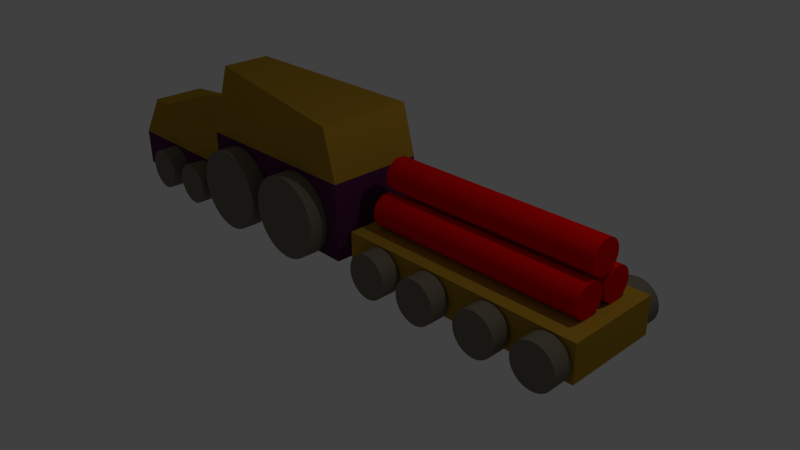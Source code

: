 # Source: train.blend  (saved by Blender 2.74.0; exported with 4.5.12 LTS)
import bpy
from mathutils import Matrix  # noqa: F401  (used for matrix-valued properties, if any)

bpy.ops.wm.read_factory_settings(use_empty=True)
scene = bpy.context.scene
scene.name = 'Scene'

# ---- collections
col_collection_1 = bpy.data.collections.new('Collection 1'); scene.collection.children.link(col_collection_1)

# ---- materials (node trees are filled in below, after node groups)
mat_material = bpy.data.materials.new('Material')
mat_material.alpha_threshold = 0.0
mat_material.use_transparent_shadow = False
mat_material.roughness = 0.5
mat_material.line_color = (0.0, 0.0, 0.0, 1.0)
mat_tnt = bpy.data.materials.new('TNT')
mat_tnt.alpha_threshold = 0.0
mat_tnt.use_transparent_shadow = False
mat_tnt.diffuse_color = (0.8, 0.001786, 0.0, 1.0)
mat_tnt.roughness = 0.5
mat_wheels = bpy.data.materials.new('Wheels')
mat_wheels.alpha_threshold = 0.0
mat_wheels.use_transparent_shadow = False
mat_wheels.diffuse_color = (0.196, 0.1695, 0.1253, 1.0)
mat_wheels.roughness = 0.5
mat_base = bpy.data.materials.new('Base')
mat_base.alpha_threshold = 0.0
mat_base.use_transparent_shadow = False
mat_base.diffuse_color = (0.0985, 0.02103, 0.08235, 1.0)
mat_base.roughness = 0.5
mat_default = bpy.data.materials.new('Default')
mat_default.alpha_threshold = 0.0
mat_default.use_transparent_shadow = False
mat_default.diffuse_color = (0.4292, 0.2498, 0.02245, 1.0)
mat_default.roughness = 0.5

# ---- material node trees

# ---- world
world_world = bpy.data.worlds.new('World'); scene.world = world_world
world_world.color = (0.05088, 0.05088, 0.05088)
world_world.use_sun_shadow = False
world_world.sun_shadow_jitter_overblur = 0.0
world_world.cycles.sampling_method = 'MANUAL'
world_world.cycles.sample_map_resolution = 256

# ---- cameras
cam_camera = bpy.data.cameras.new('Camera')
cam_camera.clip_end = 100.0
cam_camera.lens = 35.0
cam_camera.sensor_width = 32.0
cam_camera.sensor_height = 18.0
cam_camera.ortho_scale = 7.314
cam_camera.dof.focus_distance = 0.0
cam_camera.dof.aperture_fstop = 128.0

# ---- lights
light_lamp = bpy.data.lights.new('Lamp', 'POINT')
light_lamp.transmission_factor = 0.0
light_lamp.cutoff_distance = 30.0
light_lamp.energy = 100.0
light_lamp.shadow_buffer_clip_start = 1.001
light_lamp.shadow_soft_size = 0.1
light_lamp.shadow_maximum_resolution = 0.006
light_lamp.use_absolute_resolution = True
light_lamp.cycles.use_multiple_importance_sampling = False

# ---- meshes
me_cube = bpy.data.meshes.new('Cube')
me_cube.from_pydata([(-0.1626, 0.8858, -1.0), (-0.1626, -0.4511, -1.0), (-4.848, -0.4511, -1.0), (-4.848, 0.8858, -1.0), (-0.1626, 0.8858, -0.4693), (-0.1626, -0.4511, -0.4693), (-4.848, -0.4511, -0.4693), (-4.848, 0.8858, -0.4693), (-3.868, -0.7011, -1.065), (-3.868, -0.4533, -1.065), (-3.817, -0.7011, -1.038), (-3.817, -0.4533, -1.038), (-3.773, -0.7011, -1.002), (-3.773, -0.4533, -1.002), (-3.736, -0.7011, -0.9575), (-3.736, -0.4533, -0.9575), (-3.709, -0.7011, -0.9068), (-3.709, -0.4533, -0.9068), (-3.693, -0.7011, -0.8519), (-3.693, -0.4533, -0.8519), (-3.687, -0.7011, -0.7948), (-3.687, -0.4533, -0.7948), (-3.693, -0.7011, -0.7376), (-3.693, -0.4533, -0.7376), (-3.709, -0.7011, -0.6827), (-3.709, -0.4533, -0.6827), (-3.736, -0.7011, -0.632), (-3.736, -0.4533, -0.632), (-3.773, -0.7011, -0.5877), (-3.773, -0.4533, -0.5877), (-3.817, -0.7011, -0.5512), (-3.817, -0.4533, -0.5512), (-3.868, -0.7011, -0.5242), (-3.868, -0.4533, -0.5242), (-3.923, -0.7011, -0.5075), (-3.923, -0.4533, -0.5075), (-3.98, -0.7011, -0.5019), (-3.98, -0.4533, -0.5019), (-3.923, -0.4533, -1.082), (-3.923, -0.7011, -1.082), (-3.98, -0.4533, -1.088), (-3.98, -0.7011, -1.088), (-4.037, -0.4533, -1.082), (-4.037, -0.7011, -1.082), (-4.092, -0.4533, -1.065), (-4.092, -0.7011, -1.065), (-4.143, -0.4533, -1.038), (-4.143, -0.7011, -1.038), (-4.187, -0.4533, -1.002), (-4.187, -0.7011, -1.002), (-4.223, -0.4533, -0.9575), (-4.223, -0.7011, -0.9575), (-4.251, -0.4533, -0.9068), (-4.251, -0.7011, -0.9068), (-4.267, -0.4533, -0.8519), (-4.267, -0.7011, -0.8519), (-4.273, -0.4533, -0.7947), (-4.273, -0.7011, -0.7947), (-4.267, -0.4533, -0.7376), (-4.267, -0.7011, -0.7376), (-4.251, -0.4533, -0.6827), (-4.251, -0.7011, -0.6827), (-4.223, -0.4533, -0.632), (-4.223, -0.7011, -0.632), (-4.187, -0.4533, -0.5877), (-4.187, -0.7011, -0.5877), (-4.143, -0.4533, -0.5512), (-4.143, -0.7011, -0.5512), (-4.092, -0.4533, -0.5242), (-4.092, -0.7011, -0.5242), (-4.037, -0.4533, -0.5075), (-4.037, -0.7011, -0.5075), (-3.074, -0.7011, -1.065), (-3.074, -0.4533, -1.065), (-3.024, -0.7011, -1.038), (-3.024, -0.4533, -1.038), (-2.979, -0.7011, -1.002), (-2.979, -0.4533, -1.002), (-2.943, -0.7011, -0.9575), (-2.943, -0.4533, -0.9575), (-2.916, -0.7011, -0.9068), (-2.916, -0.4533, -0.9068), (-2.899, -0.7011, -0.8519), (-2.899, -0.4533, -0.8519), (-2.893, -0.7011, -0.7948), (-2.893, -0.4533, -0.7948), (-2.899, -0.7011, -0.7376), (-2.899, -0.4533, -0.7376), (-2.916, -0.7011, -0.6827), (-2.916, -0.4533, -0.6827), (-2.943, -0.7011, -0.632), (-2.943, -0.4533, -0.632), (-2.979, -0.7011, -0.5877), (-2.979, -0.4533, -0.5877), (-3.024, -0.7011, -0.5512), (-3.024, -0.4533, -0.5512), (-3.074, -0.7011, -0.5242), (-3.074, -0.4533, -0.5242), (-3.129, -0.7011, -0.5075), (-3.129, -0.4533, -0.5075), (-3.186, -0.7011, -0.5019), (-3.186, -0.4533, -0.5019), (-3.129, -0.4533, -1.082), (-3.129, -0.7011, -1.082), (-3.186, -0.4533, -1.088), (-3.186, -0.7011, -1.088), (-3.243, -0.4533, -1.082), (-3.243, -0.7011, -1.082), (-3.298, -0.4533, -1.065), (-3.298, -0.7011, -1.065), (-3.349, -0.4533, -1.038), (-3.349, -0.7011, -1.038), (-3.393, -0.4533, -1.002), (-3.393, -0.7011, -1.002), (-3.43, -0.4533, -0.9575), (-3.43, -0.7011, -0.9575), (-3.457, -0.4533, -0.9068), (-3.457, -0.7011, -0.9068), (-3.473, -0.4533, -0.8519), (-3.473, -0.7011, -0.8519), (-3.479, -0.4533, -0.7947), (-3.479, -0.7011, -0.7947), (-3.473, -0.4533, -0.7376), (-3.473, -0.7011, -0.7376), (-3.457, -0.4533, -0.6827), (-3.457, -0.7011, -0.6827), (-3.43, -0.4533, -0.632), (-3.43, -0.7011, -0.632), (-3.393, -0.4533, -0.5877), (-3.393, -0.7011, -0.5877), (-3.349, -0.4533, -0.5512), (-3.349, -0.7011, -0.5512), (-3.298, -0.4533, -0.5242), (-3.298, -0.7011, -0.5242), (-3.243, -0.4533, -0.5075), (-3.243, -0.7011, -0.5075), (-1.981, -0.7011, -1.105), (-1.981, -0.4533, -1.105), (-1.883, -0.7011, -1.053), (-1.883, -0.4533, -1.053), (-1.798, -0.7011, -0.9824), (-1.798, -0.4533, -0.9824), (-1.727, -0.7011, -0.8968), (-1.727, -0.4533, -0.8968), (-1.675, -0.7011, -0.799), (-1.675, -0.4533, -0.799), (-1.643, -0.7011, -0.6929), (-1.643, -0.4533, -0.6929), (-1.632, -0.7011, -0.5826), (-1.632, -0.4533, -0.5826), (-1.643, -0.7011, -0.4723), (-1.643, -0.4533, -0.4723), (-1.675, -0.7011, -0.3663), (-1.675, -0.4533, -0.3663), (-1.727, -0.7011, -0.2685), (-1.727, -0.4533, -0.2685), (-1.798, -0.7011, -0.1829), (-1.798, -0.4533, -0.1829), (-1.883, -0.7011, -0.1125), (-1.883, -0.4533, -0.1125), (-1.981, -0.7011, -0.06029), (-1.981, -0.4533, -0.06029), (-2.087, -0.7011, -0.02812), (-2.087, -0.4533, -0.02812), (-2.197, -0.7011, -0.01725), (-2.197, -0.4533, -0.01726), (-2.087, -0.4533, -1.137), (-2.087, -0.7011, -1.137), (-2.197, -0.4533, -1.148), (-2.197, -0.7011, -1.148), (-2.308, -0.4533, -1.137), (-2.308, -0.7011, -1.137), (-2.414, -0.4533, -1.105), (-2.414, -0.7011, -1.105), (-2.512, -0.4533, -1.053), (-2.512, -0.7011, -1.053), (-2.597, -0.4533, -0.9824), (-2.597, -0.7011, -0.9824), (-2.668, -0.4533, -0.8968), (-2.668, -0.7011, -0.8968), (-2.72, -0.4533, -0.799), (-2.72, -0.7011, -0.799), (-2.752, -0.4533, -0.6929), (-2.752, -0.7011, -0.6929), (-2.763, -0.4533, -0.5826), (-2.763, -0.7011, -0.5826), (-2.752, -0.4533, -0.4723), (-2.752, -0.7011, -0.4723), (-2.72, -0.4533, -0.3663), (-2.72, -0.7011, -0.3663), (-2.668, -0.4533, -0.2685), (-2.668, -0.7011, -0.2685), (-2.597, -0.4533, -0.1829), (-2.597, -0.7011, -0.1829), (-2.512, -0.4533, -0.1125), (-2.512, -0.7011, -0.1125), (-2.414, -0.4533, -0.06029), (-2.414, -0.7011, -0.06029), (-2.308, -0.4533, -0.02812), (-2.308, -0.7011, -0.02812), (-0.7143, -0.7011, -1.087), (-0.7143, -0.4533, -1.087), (-0.6165, -0.7011, -1.035), (-0.6165, -0.4533, -1.035), (-0.5308, -0.7011, -0.9644), (-0.5308, -0.4533, -0.9644), (-0.4605, -0.7011, -0.8788), (-0.4605, -0.4533, -0.8788), (-0.4083, -0.7011, -0.781), (-0.4083, -0.4533, -0.781), (-0.3761, -0.7011, -0.6749), (-0.3761, -0.4533, -0.6749), (-0.3652, -0.7011, -0.5646), (-0.3652, -0.4533, -0.5646), (-0.3761, -0.7011, -0.4543), (-0.3761, -0.4533, -0.4543), (-0.4083, -0.7011, -0.3483), (-0.4083, -0.4533, -0.3483), (-0.4605, -0.7011, -0.2505), (-0.4605, -0.4533, -0.2505), (-0.5308, -0.7011, -0.1649), (-0.5308, -0.4533, -0.1649), (-0.6165, -0.7011, -0.09454), (-0.6165, -0.4533, -0.09454), (-0.7143, -0.7011, -0.0423), (-0.7143, -0.4533, -0.0423), (-0.8203, -0.7011, -0.01012), (-0.8203, -0.4533, -0.01012), (-0.9306, -0.7011, 0.0007422), (-0.9306, -0.4533, 0.0007421), (-0.8203, -0.4533, -1.119), (-0.8203, -0.7011, -1.119), (-0.9306, -0.4533, -1.13), (-0.9306, -0.7011, -1.13), (-1.041, -0.4533, -1.119), (-1.041, -0.7011, -1.119), (-1.147, -0.4533, -1.087), (-1.147, -0.7011, -1.087), (-1.245, -0.4533, -1.035), (-1.245, -0.7011, -1.035), (-1.33, -0.4533, -0.9644), (-1.33, -0.7011, -0.9644), (-1.401, -0.4533, -0.8788), (-1.401, -0.7011, -0.8788), (-1.453, -0.4533, -0.781), (-1.453, -0.7011, -0.781), (-1.485, -0.4533, -0.6749), (-1.485, -0.7011, -0.6749), (-1.496, -0.4533, -0.5646), (-1.496, -0.7011, -0.5646), (-1.485, -0.4533, -0.4543), (-1.485, -0.7011, -0.4543), (-1.453, -0.4533, -0.3483), (-1.453, -0.7011, -0.3483), (-1.401, -0.4533, -0.2505), (-1.401, -0.7011, -0.2505), (-1.33, -0.4533, -0.1649), (-1.33, -0.7011, -0.1649), (-1.245, -0.4533, -0.09454), (-1.245, -0.7011, -0.09454), (-1.147, -0.4533, -0.0423), (-1.147, -0.7011, -0.04229), (-1.041, -0.4533, -0.01012), (-1.041, -0.7011, -0.01012), (-3.313, 0.8858, -1.0), (-3.313, -0.4511, -1.0), (-2.78, 0.8858, -0.4693), (-2.78, -0.4511, -0.4693), (-0.3434, 0.8858, 0.7518), (-0.3434, -0.4511, 0.7518), (-2.78, 0.4909, 0.9575), (-2.78, -0.2011, 0.9575), (-2.78, 0.8858, 0.05654), (-4.697, 0.4623, 0.05654), (-2.78, -0.4511, 0.05654), (-4.688, -0.3058, 0.05654), (-2.78, 0.8858, 0.05654), (-2.78, -0.4511, 0.05654), (-0.1626, -0.4511, 0.05654), (-0.1626, 0.8858, 0.05654), (0.07894, -0.4235, -1.0), (0.07894, -0.4235, -0.4992), (0.07894, 0.8858, -1.0), (0.07894, 0.8858, -0.4992), (3.456, -0.4235, -1.0), (3.456, -0.4235, -0.4992), (3.456, 0.8858, -1.0), (3.456, 0.8858, -0.4992), (3.264, 0.2399, -0.2859), (0.2463, 0.2399, -0.2859), (0.2463, 0.7146, -0.2859), (3.264, 0.7146, -0.2859), (0.2463, 0.7104, -0.3284), (3.264, 0.7104, -0.3284), (0.2463, 0.698, -0.3692), (3.264, 0.698, -0.3692), (0.2463, 0.6779, -0.4069), (3.264, 0.6779, -0.4069), (0.2463, 0.6508, -0.4399), (3.264, 0.6508, -0.4399), (0.2463, 0.6178, -0.4669), (3.264, 0.6178, -0.4669), (0.2463, 0.5801, -0.4871), (3.264, 0.5801, -0.4871), (0.2463, 0.5393, -0.4995), (3.264, 0.5393, -0.4995), (0.2463, 0.4968, -0.5037), (3.264, 0.4968, -0.5037), (0.2463, 0.4543, -0.4995), (3.264, 0.4543, -0.4995), (0.2463, 0.4135, -0.4871), (3.264, 0.4135, -0.4871), (0.2463, 0.3758, -0.4669), (3.264, 0.3758, -0.4669), (0.2463, 0.3428, -0.4399), (3.264, 0.3428, -0.4399), (0.2463, 0.3157, -0.4069), (3.264, 0.3157, -0.4069), (0.2463, 0.2956, -0.3692), (3.264, 0.2956, -0.3692), (0.2463, 0.2832, -0.3284), (3.264, 0.2832, -0.3284), (0.2463, 0.279, -0.2859), (3.264, 0.279, -0.2859), (0.2463, 0.2832, -0.2434), (3.264, 0.2832, -0.2434), (0.2463, 0.2956, -0.2025), (3.264, 0.2956, -0.2025), (0.2463, 0.3157, -0.1649), (3.264, 0.3157, -0.1649), (0.2463, 0.3428, -0.1319), (3.264, 0.3428, -0.1319), (0.2463, 0.3758, -0.1048), (3.264, 0.3758, -0.1048), (0.2463, 0.4135, -0.08466), (3.264, 0.4135, -0.08466), (0.2463, 0.4543, -0.07227), (3.264, 0.4543, -0.07227), (0.2463, 0.4968, -0.06808), (3.264, 0.4968, -0.06808), (0.2463, 0.5393, -0.07227), (3.264, 0.5393, -0.07227), (0.2463, 0.5801, -0.08466), (3.264, 0.5801, -0.08466), (0.2463, 0.6178, -0.1048), (3.264, 0.6178, -0.1048), (0.2463, 0.6508, -0.1319), (3.264, 0.6508, -0.1319), (0.2463, 0.6779, -0.1649), (3.264, 0.6779, -0.1649), (0.2463, 0.698, -0.2025), (3.264, 0.698, -0.2025), (0.2463, 0.7104, -0.2434), (3.264, 0.7104, -0.2434), (0.2463, 0.2357, -0.3284), (3.264, 0.2357, -0.3284), (0.2463, 0.2233, -0.3692), (3.264, 0.2233, -0.3692), (0.2463, 0.2032, -0.4069), (3.264, 0.2032, -0.4069), (0.2463, 0.1761, -0.4399), (3.264, 0.1761, -0.4399), (0.2463, 0.1431, -0.4669), (3.264, 0.1431, -0.4669), (0.2463, 0.1055, -0.4871), (3.264, 0.1055, -0.4871), (0.2463, 0.0646, -0.4995), (3.264, 0.0646, -0.4995), (0.2463, 0.02211, -0.5037), (3.264, 0.02211, -0.5037), (0.2463, -0.02038, -0.4995), (3.264, -0.02038, -0.4995), (0.2463, -0.06123, -0.4871), (3.264, -0.06123, -0.4871), (0.2463, -0.09888, -0.4669), (3.264, -0.09888, -0.4669), (0.2463, -0.1319, -0.4399), (3.264, -0.1319, -0.4399), (0.2463, -0.159, -0.4069), (3.264, -0.159, -0.4069), (0.2463, -0.1791, -0.3692), (3.264, -0.1791, -0.3692), (0.2463, -0.1915, -0.3284), (3.264, -0.1915, -0.3284), (0.2463, -0.1957, -0.2859), (3.264, -0.1957, -0.2859), (0.2463, -0.1915, -0.2434), (3.264, -0.1915, -0.2434), (0.2463, -0.1791, -0.2025), (3.264, -0.1791, -0.2025), (0.2463, -0.159, -0.1649), (3.264, -0.159, -0.1649), (0.2463, -0.1319, -0.1319), (3.264, -0.1319, -0.1319), (0.2463, -0.09888, -0.1048), (3.264, -0.09888, -0.1048), (0.2463, -0.06123, -0.08466), (3.264, -0.06123, -0.08466), (0.2463, -0.02038, -0.07227), (3.264, -0.02038, -0.07227), (0.2463, 0.02211, -0.06808), (3.264, 0.02211, -0.06808), (0.2463, 0.0646, -0.07227), (3.264, 0.0646, -0.07227), (0.2463, 0.1055, -0.08466), (3.264, 0.1055, -0.08466), (0.2463, 0.1431, -0.1048), (3.264, 0.1431, -0.1048), (0.2463, 0.1761, -0.1319), (3.264, 0.1761, -0.1319), (0.2463, 0.2032, -0.1649), (3.264, 0.2032, -0.1649), (0.2463, 0.2233, -0.2025), (3.264, 0.2233, -0.2025), (0.2463, 0.2357, -0.2434), (3.264, 0.2357, -0.2434), (3.264, 0.4639, 0.1291), (0.2463, 0.4639, 0.1291), (0.2463, 0.4597, 0.08656), (3.264, 0.4597, 0.08656), (0.2463, 0.4473, 0.04571), (3.264, 0.4473, 0.04571), (0.2463, 0.4272, 0.008058), (3.264, 0.4272, 0.008058), (0.2463, 0.4001, -0.02494), (3.264, 0.4001, -0.02494), (0.2463, 0.3671, -0.05203), (3.264, 0.3671, -0.05203), (0.2463, 0.3294, -0.07215), (3.264, 0.3294, -0.07215), (0.2463, 0.2886, -0.08455), (3.264, 0.2886, -0.08455), (0.2463, 0.2461, -0.08873), (3.264, 0.2461, -0.08873), (0.2463, 0.2036, -0.08455), (3.264, 0.2036, -0.08455), (0.2463, 0.1627, -0.07215), (3.264, 0.1627, -0.07215), (0.2463, 0.1251, -0.05203), (3.264, 0.1251, -0.05203), (0.2463, 0.09209, -0.02494), (3.264, 0.09209, -0.02494), (0.2463, 0.06501, 0.008058), (3.264, 0.06501, 0.008058), (0.2463, 0.04488, 0.04571), (3.264, 0.04488, 0.04571), (0.2463, 0.03249, 0.08656), (3.264, 0.03249, 0.08657), (0.2463, 0.0283, 0.1291), (3.264, 0.0283, 0.1291), (0.2463, 0.03249, 0.1715), (3.264, 0.03249, 0.1715), (0.2463, 0.04488, 0.2124), (3.264, 0.04488, 0.2124), (0.2463, 0.06501, 0.25), (3.264, 0.06501, 0.25), (0.2463, 0.09209, 0.283), (3.264, 0.09209, 0.283), (0.2463, 0.1251, 0.3101), (3.264, 0.1251, 0.3101), (0.2463, 0.1627, 0.3303), (3.264, 0.1627, 0.3303), (0.2463, 0.2036, 0.3427), (3.264, 0.2036, 0.3427), (0.2463, 0.2461, 0.3468), (3.264, 0.2461, 0.3468), (0.2463, 0.2886, 0.3427), (3.264, 0.2886, 0.3427), (0.2463, 0.3294, 0.3303), (3.264, 0.3294, 0.3303), (0.2463, 0.3671, 0.3101), (3.264, 0.3671, 0.3101), (0.2463, 0.4001, 0.283), (3.264, 0.4001, 0.283), (0.2463, 0.4272, 0.25), (3.264, 0.4272, 0.25), (0.2463, 0.4473, 0.2124), (3.264, 0.4473, 0.2124), (0.2463, 0.4597, 0.1715), (3.264, 0.4597, 0.1715), (-3.868, 0.8858, -1.065), (-3.868, 1.134, -1.065), (-3.817, 0.8858, -1.038), (-3.817, 1.134, -1.038), (-3.773, 0.8858, -1.002), (-3.773, 1.134, -1.002), (-3.736, 0.8858, -0.9575), (-3.736, 1.134, -0.9575), (-3.709, 0.8858, -0.9068), (-3.709, 1.134, -0.9068), (-3.693, 0.8858, -0.8519), (-3.693, 1.134, -0.8519), (-3.687, 0.8858, -0.7948), (-3.687, 1.134, -0.7948), (-3.693, 0.8858, -0.7376), (-3.693, 1.134, -0.7376), (-3.709, 0.8858, -0.6827), (-3.709, 1.134, -0.6827), (-3.736, 0.8858, -0.632), (-3.736, 1.134, -0.632), (-3.773, 0.8858, -0.5877), (-3.773, 1.134, -0.5877), (-3.817, 0.8858, -0.5512), (-3.817, 1.134, -0.5512), (-3.868, 0.8858, -0.5242), (-3.868, 1.134, -0.5242), (-3.923, 0.8858, -0.5075), (-3.923, 1.134, -0.5075), (-3.98, 0.8858, -0.5019), (-3.98, 1.134, -0.5019), (-3.923, 1.134, -1.082), (-3.923, 0.8858, -1.082), (-3.98, 1.134, -1.088), (-3.98, 0.8858, -1.088), (-4.037, 1.134, -1.082), (-4.037, 0.8858, -1.082), (-4.092, 1.134, -1.065), (-4.092, 0.8858, -1.065), (-4.143, 1.134, -1.038), (-4.143, 0.8858, -1.038), (-4.187, 1.134, -1.002), (-4.187, 0.8858, -1.002), (-4.223, 1.134, -0.9575), (-4.223, 0.8858, -0.9575), (-4.251, 1.134, -0.9068), (-4.251, 0.8858, -0.9068), (-4.267, 1.134, -0.8519), (-4.267, 0.8858, -0.8519), (-4.273, 1.134, -0.7947), (-4.273, 0.8858, -0.7947), (-4.267, 1.134, -0.7376), (-4.267, 0.8858, -0.7376), (-4.251, 1.134, -0.6827), (-4.251, 0.8858, -0.6827), (-4.223, 1.134, -0.632), (-4.223, 0.8858, -0.632), (-4.187, 1.134, -0.5877), (-4.187, 0.8858, -0.5877), (-4.143, 1.134, -0.5512), (-4.143, 0.8858, -0.5512), (-4.092, 1.134, -0.5242), (-4.092, 0.8858, -0.5242), (-4.037, 1.134, -0.5075), (-4.037, 0.8858, -0.5075), (-3.074, 0.8858, -1.065), (-3.074, 1.134, -1.065), (-3.024, 0.8858, -1.038), (-3.024, 1.134, -1.038), (-2.979, 0.8858, -1.002), (-2.979, 1.134, -1.002), (-2.943, 0.8858, -0.9575), (-2.943, 1.134, -0.9575), (-2.916, 0.8858, -0.9068), (-2.916, 1.134, -0.9068), (-2.899, 0.8858, -0.8519), (-2.899, 1.134, -0.8519), (-2.893, 0.8858, -0.7948), (-2.893, 1.134, -0.7948), (-2.899, 0.8858, -0.7376), (-2.899, 1.134, -0.7376), (-2.916, 0.8858, -0.6827), (-2.916, 1.134, -0.6827), (-2.943, 0.8858, -0.632), (-2.943, 1.134, -0.632), (-2.979, 0.8858, -0.5877), (-2.979, 1.134, -0.5877), (-3.024, 0.8858, -0.5512), (-3.024, 1.134, -0.5512), (-3.074, 0.8858, -0.5242), (-3.074, 1.134, -0.5242), (-3.129, 0.8858, -0.5075), (-3.129, 1.134, -0.5075), (-3.186, 0.8858, -0.5019), (-3.186, 1.134, -0.5019), (-3.129, 1.134, -1.082), (-3.129, 0.8858, -1.082), (-3.186, 1.134, -1.088), (-3.186, 0.8858, -1.088), (-3.243, 1.134, -1.082), (-3.243, 0.8858, -1.082), (-3.298, 1.134, -1.065), (-3.298, 0.8858, -1.065), (-3.349, 1.134, -1.038), (-3.349, 0.8858, -1.038), (-3.393, 1.134, -1.002), (-3.393, 0.8858, -1.002), (-3.43, 1.134, -0.9575), (-3.43, 0.8858, -0.9575), (-3.457, 1.134, -0.9068), (-3.457, 0.8858, -0.9068), (-3.473, 1.134, -0.8519), (-3.473, 0.8858, -0.8519), (-3.479, 1.134, -0.7947), (-3.479, 0.8858, -0.7947), (-3.473, 1.134, -0.7376), (-3.473, 0.8858, -0.7376), (-3.457, 1.134, -0.6827), (-3.457, 0.8858, -0.6827), (-3.43, 1.134, -0.632), (-3.43, 0.8858, -0.632), (-3.393, 1.134, -0.5877), (-3.393, 0.8858, -0.5877), (-3.349, 1.134, -0.5512), (-3.349, 0.8858, -0.5512), (-3.298, 1.134, -0.5242), (-3.298, 0.8858, -0.5242), (-3.243, 1.134, -0.5075), (-3.243, 0.8858, -0.5075), (-1.981, 0.8858, -1.105), (-1.981, 1.134, -1.105), (-1.883, 0.8858, -1.053), (-1.883, 1.134, -1.053), (-1.798, 0.8858, -0.9824), (-1.798, 1.134, -0.9824), (-1.727, 0.8858, -0.8968), (-1.727, 1.134, -0.8968), (-1.675, 0.8858, -0.799), (-1.675, 1.134, -0.799), (-1.643, 0.8858, -0.6929), (-1.643, 1.134, -0.6929), (-1.632, 0.8858, -0.5826), (-1.632, 1.134, -0.5826), (-1.643, 0.8858, -0.4723), (-1.643, 1.134, -0.4723), (-1.675, 0.8858, -0.3663), (-1.675, 1.134, -0.3663), (-1.727, 0.8858, -0.2685), (-1.727, 1.134, -0.2685), (-1.798, 0.8858, -0.1829), (-1.798, 1.134, -0.1829), (-1.883, 0.8858, -0.1125), (-1.883, 1.134, -0.1125), (-1.981, 0.8858, -0.06029), (-1.981, 1.134, -0.06029), (-2.087, 0.8858, -0.02812), (-2.087, 1.134, -0.02812), (-2.197, 0.8858, -0.01725), (-2.197, 1.134, -0.01726), (-2.087, 1.134, -1.137), (-2.087, 0.8858, -1.137), (-2.197, 1.134, -1.148), (-2.197, 0.8858, -1.148), (-2.308, 1.134, -1.137), (-2.308, 0.8858, -1.137), (-2.414, 1.134, -1.105), (-2.414, 0.8858, -1.105), (-2.512, 1.134, -1.053), (-2.512, 0.8858, -1.053), (-2.597, 1.134, -0.9824), (-2.597, 0.8858, -0.9824), (-2.668, 1.134, -0.8968), (-2.668, 0.8858, -0.8968), (-2.72, 1.134, -0.799), (-2.72, 0.8858, -0.799), (-2.752, 1.134, -0.6929), (-2.752, 0.8858, -0.6929), (-2.763, 1.134, -0.5826), (-2.763, 0.8858, -0.5826), (-2.752, 1.134, -0.4723), (-2.752, 0.8858, -0.4723), (-2.72, 1.134, -0.3663), (-2.72, 0.8858, -0.3663), (-2.668, 1.134, -0.2685), (-2.668, 0.8858, -0.2685), (-2.597, 1.134, -0.1829), (-2.597, 0.8858, -0.1829), (-2.512, 1.134, -0.1125), (-2.512, 0.8858, -0.1125), (-2.414, 1.134, -0.06029), (-2.414, 0.8858, -0.06029), (-2.308, 1.134, -0.02812), (-2.308, 0.8858, -0.02812), (-0.7143, 0.8858, -1.087), (-0.7143, 1.134, -1.087), (-0.6165, 0.8858, -1.035), (-0.6165, 1.134, -1.035), (-0.5308, 0.8858, -0.9644), (-0.5308, 1.134, -0.9644), (-0.4605, 0.8858, -0.8788), (-0.4605, 1.134, -0.8788), (-0.4083, 0.8858, -0.781), (-0.4083, 1.134, -0.781), (-0.3761, 0.8858, -0.6749), (-0.3761, 1.134, -0.6749), (-0.3652, 0.8858, -0.5646), (-0.3652, 1.134, -0.5646), (-0.3761, 0.8858, -0.4543), (-0.3761, 1.134, -0.4543), (-0.4083, 0.8858, -0.3483), (-0.4083, 1.134, -0.3483), (-0.4605, 0.8858, -0.2505), (-0.4605, 1.134, -0.2505), (-0.5308, 0.8858, -0.1649), (-0.5308, 1.134, -0.1649), (-0.6165, 0.8858, -0.09454), (-0.6165, 1.134, -0.09454), (-0.7143, 0.8858, -0.0423), (-0.7143, 1.134, -0.0423), (-0.8203, 0.8858, -0.01012), (-0.8203, 1.134, -0.01012), (-0.9306, 0.8858, 0.0007422), (-0.9306, 1.134, 0.0007421), (-0.8203, 1.134, -1.119), (-0.8203, 0.8858, -1.119), (-0.9306, 1.134, -1.13), (-0.9306, 0.8858, -1.13), (-1.041, 1.134, -1.119), (-1.041, 0.8858, -1.119), (-1.147, 1.134, -1.087), (-1.147, 0.8858, -1.087), (-1.245, 1.134, -1.035), (-1.245, 0.8858, -1.035), (-1.33, 1.134, -0.9644), (-1.33, 0.8858, -0.9644), (-1.401, 1.134, -0.8788), (-1.401, 0.8858, -0.8788), (-1.453, 1.134, -0.781), (-1.453, 0.8858, -0.781), (-1.485, 1.134, -0.6749), (-1.485, 0.8858, -0.6749), (-1.496, 1.134, -0.5646), (-1.496, 0.8858, -0.5646), (-1.485, 1.134, -0.4543), (-1.485, 0.8858, -0.4543), (-1.453, 1.134, -0.3483), (-1.453, 0.8858, -0.3483), (-1.401, 1.134, -0.2505), (-1.401, 0.8858, -0.2505), (-1.33, 1.134, -0.1649), (-1.33, 0.8858, -0.1649), (-1.245, 1.134, -0.09454), (-1.245, 0.8858, -0.09454), (-1.147, 1.134, -0.0423), (-1.147, 0.8858, -0.04229), (-1.041, 1.134, -0.01012), (-1.041, 0.8858, -0.01012), (2.46, -0.7011, -1.065), (2.46, -0.4533, -1.065), (2.51, -0.7011, -1.038), (2.51, -0.4533, -1.038), (2.555, -0.7011, -1.002), (2.555, -0.4533, -1.002), (2.591, -0.7011, -0.9575), (2.591, -0.4533, -0.9575), (2.618, -0.7011, -0.9068), (2.618, -0.4533, -0.9068), (2.635, -0.7011, -0.8519), (2.635, -0.4533, -0.8519), (2.641, -0.7011, -0.7948), (2.641, -0.4533, -0.7948), (2.635, -0.7011, -0.7376), (2.635, -0.4533, -0.7376), (2.618, -0.7011, -0.6827), (2.618, -0.4533, -0.6827), (2.591, -0.7011, -0.632), (2.591, -0.4533, -0.632), (2.555, -0.7011, -0.5877), (2.555, -0.4533, -0.5877), (2.51, -0.7011, -0.5512), (2.51, -0.4533, -0.5512), (2.46, -0.7011, -0.5242), (2.46, -0.4533, -0.5242), (2.405, -0.7011, -0.5075), (2.405, -0.4533, -0.5075), (2.348, -0.7011, -0.5019), (2.348, -0.4533, -0.5019), (2.405, -0.4533, -1.082), (2.405, -0.7011, -1.082), (2.348, -0.4533, -1.088), (2.348, -0.7011, -1.088), (2.291, -0.4533, -1.082), (2.291, -0.7011, -1.082), (2.236, -0.4533, -1.065), (2.236, -0.7011, -1.065), (2.185, -0.4533, -1.038), (2.185, -0.7011, -1.038), (2.141, -0.4533, -1.002), (2.141, -0.7011, -1.002), (2.104, -0.4533, -0.9575), (2.104, -0.7011, -0.9575), (2.077, -0.4533, -0.9068), (2.077, -0.7011, -0.9068), (2.06, -0.4533, -0.8519), (2.06, -0.7011, -0.8519), (2.055, -0.4533, -0.7947), (2.055, -0.7011, -0.7947), (2.06, -0.4533, -0.7376), (2.06, -0.7011, -0.7376), (2.077, -0.4533, -0.6827), (2.077, -0.7011, -0.6827), (2.104, -0.4533, -0.632), (2.104, -0.7011, -0.632), (2.141, -0.4533, -0.5877), (2.141, -0.7011, -0.5877), (2.185, -0.4533, -0.5512), (2.185, -0.7011, -0.5512), (2.236, -0.4533, -0.5242), (2.236, -0.7011, -0.5242), (2.291, -0.4533, -0.5075), (2.291, -0.7011, -0.5075), (3.253, -0.7011, -1.065), (3.253, -0.4533, -1.065), (3.304, -0.7011, -1.038), (3.304, -0.4533, -1.038), (3.349, -0.7011, -1.002), (3.349, -0.4533, -1.002), (3.385, -0.7011, -0.9575), (3.385, -0.4533, -0.9575), (3.412, -0.7011, -0.9068), (3.412, -0.4533, -0.9068), (3.429, -0.7011, -0.8519), (3.429, -0.4533, -0.8519), (3.434, -0.7011, -0.7948), (3.434, -0.4533, -0.7948), (3.429, -0.7011, -0.7376), (3.429, -0.4533, -0.7376), (3.412, -0.7011, -0.6827), (3.412, -0.4533, -0.6827), (3.385, -0.7011, -0.632), (3.385, -0.4533, -0.632), (3.349, -0.7011, -0.5877), (3.349, -0.4533, -0.5877), (3.304, -0.7011, -0.5512), (3.304, -0.4533, -0.5512), (3.253, -0.7011, -0.5242), (3.253, -0.4533, -0.5242), (3.199, -0.7011, -0.5075), (3.199, -0.4533, -0.5075), (3.141, -0.7011, -0.5019), (3.141, -0.4533, -0.5019), (3.199, -0.4533, -1.082), (3.199, -0.7011, -1.082), (3.141, -0.4533, -1.088), (3.141, -0.7011, -1.088), (3.084, -0.4533, -1.082), (3.084, -0.7011, -1.082), (3.029, -0.4533, -1.065), (3.029, -0.7011, -1.065), (2.979, -0.4533, -1.038), (2.979, -0.7011, -1.038), (2.934, -0.4533, -1.002), (2.934, -0.7011, -1.002), (2.898, -0.4533, -0.9575), (2.898, -0.7011, -0.9575), (2.871, -0.4533, -0.9068), (2.871, -0.7011, -0.9068), (2.854, -0.4533, -0.8519), (2.854, -0.7011, -0.8519), (2.849, -0.4533, -0.7947), (2.849, -0.7011, -0.7947), (2.854, -0.4533, -0.7376), (2.854, -0.7011, -0.7376), (2.871, -0.4533, -0.6827), (2.871, -0.7011, -0.6827), (2.898, -0.4533, -0.632), (2.898, -0.7011, -0.632), (2.934, -0.4533, -0.5877), (2.934, -0.7011, -0.5877), (2.979, -0.4533, -0.5512), (2.979, -0.7011, -0.5512), (3.029, -0.4533, -0.5242), (3.029, -0.7011, -0.5242), (3.084, -0.4533, -0.5075), (3.084, -0.7011, -0.5075), (2.46, 0.8858, -1.065), (2.46, 1.134, -1.065), (2.51, 0.8858, -1.038), (2.51, 1.134, -1.038), (2.555, 0.8858, -1.002), (2.555, 1.134, -1.002), (2.591, 0.8858, -0.9575), (2.591, 1.134, -0.9575), (2.618, 0.8858, -0.9068), (2.618, 1.134, -0.9068), (2.635, 0.8858, -0.8519), (2.635, 1.134, -0.8519), (2.641, 0.8858, -0.7948), (2.641, 1.134, -0.7948), (2.635, 0.8858, -0.7376), (2.635, 1.134, -0.7376), (2.618, 0.8858, -0.6827), (2.618, 1.134, -0.6827), (2.591, 0.8858, -0.632), (2.591, 1.134, -0.632), (2.555, 0.8858, -0.5877), (2.555, 1.134, -0.5877), (2.51, 0.8858, -0.5512), (2.51, 1.134, -0.5512), (2.46, 0.8858, -0.5242), (2.46, 1.134, -0.5242), (2.405, 0.8858, -0.5075), (2.405, 1.134, -0.5075), (2.348, 0.8858, -0.5019), (2.348, 1.134, -0.5019), (2.405, 1.134, -1.082), (2.405, 0.8858, -1.082), (2.348, 1.134, -1.088), (2.348, 0.8858, -1.088), (2.291, 1.134, -1.082), (2.291, 0.8858, -1.082), (2.236, 1.134, -1.065), (2.236, 0.8858, -1.065), (2.185, 1.134, -1.038), (2.185, 0.8858, -1.038), (2.141, 1.134, -1.002), (2.141, 0.8858, -1.002), (2.104, 1.134, -0.9575), (2.104, 0.8858, -0.9575), (2.077, 1.134, -0.9068), (2.077, 0.8858, -0.9068), (2.06, 1.134, -0.8519), (2.06, 0.8858, -0.8519), (2.055, 1.134, -0.7947), (2.055, 0.8858, -0.7947), (2.06, 1.134, -0.7376), (2.06, 0.8858, -0.7376), (2.077, 1.134, -0.6827), (2.077, 0.8858, -0.6827), (2.104, 1.134, -0.632), (2.104, 0.8858, -0.632), (2.141, 1.134, -0.5877), (2.141, 0.8858, -0.5877), (2.185, 1.134, -0.5512), (2.185, 0.8858, -0.5512), (2.236, 1.134, -0.5242), (2.236, 0.8858, -0.5242), (2.291, 1.134, -0.5075), (2.291, 0.8858, -0.5075), (3.253, 0.8858, -1.065), (3.253, 1.134, -1.065), (3.304, 0.8858, -1.038), (3.304, 1.134, -1.038), (3.349, 0.8858, -1.002), (3.349, 1.134, -1.002), (3.385, 0.8858, -0.9575), (3.385, 1.134, -0.9575), (3.412, 0.8858, -0.9068), (3.412, 1.134, -0.9068), (3.429, 0.8858, -0.8519), (3.429, 1.134, -0.8519), (3.434, 0.8858, -0.7948), (3.434, 1.134, -0.7948), (3.429, 0.8858, -0.7376), (3.429, 1.134, -0.7376), (3.412, 0.8858, -0.6827), (3.412, 1.134, -0.6827), (3.385, 0.8858, -0.632), (3.385, 1.134, -0.632), (3.349, 0.8858, -0.5877), (3.349, 1.134, -0.5877), (3.304, 0.8858, -0.5512), (3.304, 1.134, -0.5512), (3.253, 0.8858, -0.5242), (3.253, 1.134, -0.5242), (3.199, 0.8858, -0.5075), (3.199, 1.134, -0.5075), (3.141, 0.8858, -0.5019), (3.141, 1.134, -0.5019), (3.199, 1.134, -1.082), (3.199, 0.8858, -1.082), (3.141, 1.134, -1.088), (3.141, 0.8858, -1.088), (3.084, 1.134, -1.082), (3.084, 0.8858, -1.082), (3.029, 1.134, -1.065), (3.029, 0.8858, -1.065), (2.979, 1.134, -1.038), (2.979, 0.8858, -1.038), (2.934, 1.134, -1.002), (2.934, 0.8858, -1.002), (2.898, 1.134, -0.9575), (2.898, 0.8858, -0.9575), (2.871, 1.134, -0.9068), (2.871, 0.8858, -0.9068), (2.854, 1.134, -0.8519), (2.854, 0.8858, -0.8519), (2.849, 1.134, -0.7947), (2.849, 0.8858, -0.7947), (2.854, 1.134, -0.7376), (2.854, 0.8858, -0.7376), (2.871, 1.134, -0.6827), (2.871, 0.8858, -0.6827), (2.898, 1.134, -0.632), (2.898, 0.8858, -0.632), (2.934, 1.134, -0.5877), (2.934, 0.8858, -0.5877), (2.979, 1.134, -0.5512), (2.979, 0.8858, -0.5512), (3.029, 1.134, -0.5242), (3.029, 0.8858, -0.5242), (3.084, 1.134, -0.5075), (3.084, 0.8858, -0.5075), (0.775, -0.7011, -1.065), (0.775, -0.4533, -1.065), (0.8256, -0.7011, -1.038), (0.8256, -0.4533, -1.038), (0.87, -0.7011, -1.002), (0.87, -0.4533, -1.002), (0.9064, -0.7011, -0.9575), (0.9064, -0.4533, -0.9575), (0.9335, -0.7011, -0.9068), (0.9335, -0.4533, -0.9068), (0.9501, -0.7011, -0.8519), (0.9501, -0.4533, -0.8519), (0.9558, -0.7011, -0.7948), (0.9558, -0.4533, -0.7948), (0.9501, -0.7011, -0.7376), (0.9501, -0.4533, -0.7376), (0.9335, -0.7011, -0.6827), (0.9335, -0.4533, -0.6827), (0.9064, -0.7011, -0.632), (0.9064, -0.4533, -0.632), (0.87, -0.7011, -0.5877), (0.87, -0.4533, -0.5877), (0.8256, -0.7011, -0.5512), (0.8256, -0.4533, -0.5512), (0.775, -0.7011, -0.5242), (0.775, -0.4533, -0.5242), (0.72, -0.7011, -0.5075), (0.72, -0.4533, -0.5075), (0.6629, -0.7011, -0.5019), (0.6629, -0.4533, -0.5019), (0.72, -0.4533, -1.082), (0.72, -0.7011, -1.082), (0.6629, -0.4533, -1.088), (0.6629, -0.7011, -1.088), (0.6057, -0.4533, -1.082), (0.6057, -0.7011, -1.082), (0.5508, -0.4533, -1.065), (0.5508, -0.7011, -1.065), (0.5002, -0.4533, -1.038), (0.5002, -0.7011, -1.038), (0.4558, -0.4533, -1.002), (0.4558, -0.7011, -1.002), (0.4194, -0.4533, -0.9575), (0.4194, -0.7011, -0.9575), (0.3923, -0.4533, -0.9068), (0.3923, -0.7011, -0.9068), (0.3756, -0.4533, -0.8519), (0.3756, -0.7011, -0.8519), (0.37, -0.4533, -0.7947), (0.37, -0.7011, -0.7947), (0.3756, -0.4533, -0.7376), (0.3756, -0.7011, -0.7376), (0.3923, -0.4533, -0.6827), (0.3923, -0.7011, -0.6827), (0.4194, -0.4533, -0.632), (0.4194, -0.7011, -0.632), (0.4558, -0.4533, -0.5877), (0.4558, -0.7011, -0.5877), (0.5002, -0.4533, -0.5512), (0.5002, -0.7011, -0.5512), (0.5508, -0.4533, -0.5242), (0.5508, -0.7011, -0.5242), (0.6057, -0.4533, -0.5075), (0.6057, -0.7011, -0.5075), (1.569, -0.7011, -1.065), (1.569, -0.4533, -1.065), (1.619, -0.7011, -1.038), (1.619, -0.4533, -1.038), (1.664, -0.7011, -1.002), (1.664, -0.4533, -1.002), (1.7, -0.7011, -0.9575), (1.7, -0.4533, -0.9575), (1.727, -0.7011, -0.9068), (1.727, -0.4533, -0.9068), (1.744, -0.7011, -0.8519), (1.744, -0.4533, -0.8519), (1.749, -0.7011, -0.7948), (1.749, -0.4533, -0.7948), (1.744, -0.7011, -0.7376), (1.744, -0.4533, -0.7376), (1.727, -0.7011, -0.6827), (1.727, -0.4533, -0.6827), (1.7, -0.7011, -0.632), (1.7, -0.4533, -0.632), (1.664, -0.7011, -0.5877), (1.664, -0.4533, -0.5877), (1.619, -0.7011, -0.5512), (1.619, -0.4533, -0.5512), (1.569, -0.7011, -0.5242), (1.569, -0.4533, -0.5242), (1.514, -0.7011, -0.5075), (1.514, -0.4533, -0.5075), (1.457, -0.7011, -0.5019), (1.457, -0.4533, -0.5019), (1.514, -0.4533, -1.082), (1.514, -0.7011, -1.082), (1.457, -0.4533, -1.088), (1.457, -0.7011, -1.088), (1.399, -0.4533, -1.082), (1.399, -0.7011, -1.082), (1.344, -0.4533, -1.065), (1.344, -0.7011, -1.065), (1.294, -0.4533, -1.038), (1.294, -0.7011, -1.038), (1.249, -0.4533, -1.002), (1.249, -0.7011, -1.002), (1.213, -0.4533, -0.9575), (1.213, -0.7011, -0.9575), (1.186, -0.4533, -0.9068), (1.186, -0.7011, -0.9068), (1.169, -0.4533, -0.8519), (1.169, -0.7011, -0.8519), (1.164, -0.4533, -0.7947), (1.164, -0.7011, -0.7947), (1.169, -0.4533, -0.7376), (1.169, -0.7011, -0.7376), (1.186, -0.4533, -0.6827), (1.186, -0.7011, -0.6827), (1.213, -0.4533, -0.632), (1.213, -0.7011, -0.632), (1.249, -0.4533, -0.5877), (1.249, -0.7011, -0.5877), (1.294, -0.4533, -0.5512), (1.294, -0.7011, -0.5512), (1.344, -0.4533, -0.5242), (1.344, -0.7011, -0.5242), (1.399, -0.4533, -0.5075), (1.399, -0.7011, -0.5075), (0.775, 0.8858, -1.065), (0.775, 1.134, -1.065), (0.8256, 0.8858, -1.038), (0.8256, 1.134, -1.038), (0.87, 0.8858, -1.002), (0.87, 1.134, -1.002), (0.9064, 0.8858, -0.9575), (0.9064, 1.134, -0.9575), (0.9335, 0.8858, -0.9068), (0.9335, 1.134, -0.9068), (0.9501, 0.8858, -0.8519), (0.9501, 1.134, -0.8519), (0.9558, 0.8858, -0.7948), (0.9558, 1.134, -0.7948), (0.9501, 0.8858, -0.7376), (0.9501, 1.134, -0.7376), (0.9335, 0.8858, -0.6827), (0.9335, 1.134, -0.6827), (0.9064, 0.8858, -0.632), (0.9064, 1.134, -0.632), (0.87, 0.8858, -0.5877), (0.87, 1.134, -0.5877), (0.8256, 0.8858, -0.5512), (0.8256, 1.134, -0.5512), (0.775, 0.8858, -0.5242), (0.775, 1.134, -0.5242), (0.72, 0.8858, -0.5075), (0.72, 1.134, -0.5075), (0.6629, 0.8858, -0.5019), (0.6629, 1.134, -0.5019), (0.72, 1.134, -1.082), (0.72, 0.8858, -1.082), (0.6629, 1.134, -1.088), (0.6629, 0.8858, -1.088), (0.6057, 1.134, -1.082), (0.6057, 0.8858, -1.082), (0.5508, 1.134, -1.065), (0.5508, 0.8858, -1.065), (0.5002, 1.134, -1.038), (0.5002, 0.8858, -1.038), (0.4558, 1.134, -1.002), (0.4558, 0.8858, -1.002), (0.4194, 1.134, -0.9575), (0.4194, 0.8858, -0.9575), (0.3923, 1.134, -0.9068), (0.3923, 0.8858, -0.9068), (0.3756, 1.134, -0.8519), (0.3756, 0.8858, -0.8519), (0.37, 1.134, -0.7947), (0.37, 0.8858, -0.7947), (0.3756, 1.134, -0.7376), (0.3756, 0.8858, -0.7376), (0.3923, 1.134, -0.6827), (0.3923, 0.8858, -0.6827), (0.4194, 1.134, -0.632), (0.4194, 0.8858, -0.632), (0.4558, 1.134, -0.5877), (0.4558, 0.8858, -0.5877), (0.5002, 1.134, -0.5512), (0.5002, 0.8858, -0.5512), (0.5508, 1.134, -0.5242), (0.5508, 0.8858, -0.5242), (0.6057, 1.134, -0.5075), (0.6057, 0.8858, -0.5075), (1.569, 0.8858, -1.065), (1.569, 1.134, -1.065), (1.619, 0.8858, -1.038), (1.619, 1.134, -1.038), (1.664, 0.8858, -1.002), (1.664, 1.134, -1.002), (1.7, 0.8858, -0.9575), (1.7, 1.134, -0.9575), (1.727, 0.8858, -0.9068), (1.727, 1.134, -0.9068), (1.744, 0.8858, -0.8519), (1.744, 1.134, -0.8519), (1.749, 0.8858, -0.7948), (1.749, 1.134, -0.7948), (1.744, 0.8858, -0.7376), (1.744, 1.134, -0.7376), (1.727, 0.8858, -0.6827), (1.727, 1.134, -0.6827), (1.7, 0.8858, -0.632), (1.7, 1.134, -0.632), (1.664, 0.8858, -0.5877), (1.664, 1.134, -0.5877), (1.619, 0.8858, -0.5512), (1.619, 1.134, -0.5512), (1.569, 0.8858, -0.5242), (1.569, 1.134, -0.5242), (1.514, 0.8858, -0.5075), (1.514, 1.134, -0.5075), (1.457, 0.8858, -0.5019), (1.457, 1.134, -0.5019), (1.514, 1.134, -1.082), (1.514, 0.8858, -1.082), (1.457, 1.134, -1.088), (1.457, 0.8858, -1.088), (1.399, 1.134, -1.082), (1.399, 0.8858, -1.082), (1.344, 1.134, -1.065), (1.344, 0.8858, -1.065), (1.294, 1.134, -1.038), (1.294, 0.8858, -1.038), (1.249, 1.134, -1.002), (1.249, 0.8858, -1.002), (1.213, 1.134, -0.9575), (1.213, 0.8858, -0.9575), (1.186, 1.134, -0.9068), (1.186, 0.8858, -0.9068), (1.169, 1.134, -0.8519), (1.169, 0.8858, -0.8519), (1.164, 1.134, -0.7947), (1.164, 0.8858, -0.7947), (1.169, 1.134, -0.7376), (1.169, 0.8858, -0.7376), (1.186, 1.134, -0.6827), (1.186, 0.8858, -0.6827), (1.213, 1.134, -0.632), (1.213, 0.8858, -0.632), (1.249, 1.134, -0.5877), (1.249, 0.8858, -0.5877), (1.294, 1.134, -0.5512), (1.294, 0.8858, -0.5512), (1.344, 1.134, -0.5242), (1.344, 0.8858, -0.5242), (1.399, 1.134, -0.5075), (1.399, 0.8858, -0.5075)], [], [(264, 265, 2, 3), (281, 283, 282, 280), (0, 4, 5, 1), (265, 267, 6, 2), (2, 6, 7, 3), (266, 264, 3, 7), (37, 36, 34, 35), (35, 34, 32, 33), (33, 32, 30, 31), (31, 30, 28, 29), (29, 28, 26, 27), (27, 26, 24, 25), (25, 24, 22, 23), (23, 22, 20, 21), (21, 20, 18, 19), (19, 18, 16, 17), (17, 16, 14, 15), (15, 14, 12, 13), (13, 12, 10, 11), (11, 10, 8, 9), (9, 8, 39, 38), (38, 39, 41, 40), (40, 41, 43, 42), (42, 43, 45, 44), (44, 45, 47, 46), (46, 47, 49, 48), (48, 49, 51, 50), (50, 51, 53, 52), (52, 53, 55, 54), (54, 55, 57, 56), (56, 57, 59, 58), (58, 59, 61, 60), (60, 61, 63, 62), (62, 63, 65, 64), (64, 65, 67, 66), (66, 67, 69, 68), (34, 36, 71, 69, 67, 65, 63, 61, 59, 57, 55, 53, 51, 49, 47, 45, 43, 41, 39, 8, 10, 12, 14, 16, 18, 20, 22, 24, 26, 28, 30, 32), (70, 71, 36, 37), (68, 69, 71, 70), (37, 35, 33, 31, 29, 27, 25, 23, 21, 19, 17, 15, 13, 11, 9, 38, 40, 42, 44, 46, 48, 50, 52, 54, 56, 58, 60, 62, 64, 66, 68, 70), (101, 100, 98, 99), (99, 98, 96, 97), (97, 96, 94, 95), (95, 94, 92, 93), (93, 92, 90, 91), (91, 90, 88, 89), (89, 88, 86, 87), (87, 86, 84, 85), (85, 84, 82, 83), (83, 82, 80, 81), (81, 80, 78, 79), (79, 78, 76, 77), (77, 76, 74, 75), (75, 74, 72, 73), (73, 72, 103, 102), (102, 103, 105, 104), (104, 105, 107, 106), (106, 107, 109, 108), (108, 109, 111, 110), (110, 111, 113, 112), (112, 113, 115, 114), (114, 115, 117, 116), (116, 117, 119, 118), (118, 119, 121, 120), (120, 121, 123, 122), (122, 123, 125, 124), (124, 125, 127, 126), (126, 127, 129, 128), (128, 129, 131, 130), (130, 131, 133, 132), (98, 100, 135, 133, 131, 129, 127, 125, 123, 121, 119, 117, 115, 113, 111, 109, 107, 105, 103, 72, 74, 76, 78, 80, 82, 84, 86, 88, 90, 92, 94, 96), (134, 135, 100, 101), (132, 133, 135, 134), (101, 99, 97, 95, 93, 91, 89, 87, 85, 83, 81, 79, 77, 75, 73, 102, 104, 106, 108, 110, 112, 114, 116, 118, 120, 122, 124, 126, 128, 130, 132, 134), (165, 164, 162, 163), (163, 162, 160, 161), (161, 160, 158, 159), (159, 158, 156, 157), (157, 156, 154, 155), (155, 154, 152, 153), (153, 152, 150, 151), (151, 150, 148, 149), (149, 148, 146, 147), (147, 146, 144, 145), (145, 144, 142, 143), (143, 142, 140, 141), (141, 140, 138, 139), (139, 138, 136, 137), (137, 136, 167, 166), (166, 167, 169, 168), (168, 169, 171, 170), (170, 171, 173, 172), (172, 173, 175, 174), (174, 175, 177, 176), (176, 177, 179, 178), (178, 179, 181, 180), (180, 181, 183, 182), (182, 183, 185, 184), (184, 185, 187, 186), (186, 187, 189, 188), (188, 189, 191, 190), (190, 191, 193, 192), (192, 193, 195, 194), (194, 195, 197, 196), (162, 164, 199, 197, 195, 193, 191, 189, 187, 185, 183, 181, 179, 177, 175, 173, 171, 169, 167, 136, 138, 140, 142, 144, 146, 148, 150, 152, 154, 156, 158, 160), (198, 199, 164, 165), (196, 197, 199, 198), (165, 163, 161, 159, 157, 155, 153, 151, 149, 147, 145, 143, 141, 139, 137, 166, 168, 170, 172, 174, 176, 178, 180, 182, 184, 186, 188, 190, 192, 194, 196, 198), (229, 228, 226, 227), (227, 226, 224, 225), (225, 224, 222, 223), (223, 222, 220, 221), (221, 220, 218, 219), (219, 218, 216, 217), (217, 216, 214, 215), (215, 214, 212, 213), (213, 212, 210, 211), (211, 210, 208, 209), (209, 208, 206, 207), (207, 206, 204, 205), (205, 204, 202, 203), (203, 202, 200, 201), (201, 200, 231, 230), (230, 231, 233, 232), (232, 233, 235, 234), (234, 235, 237, 236), (236, 237, 239, 238), (238, 239, 241, 240), (240, 241, 243, 242), (242, 243, 245, 244), (244, 245, 247, 246), (246, 247, 249, 248), (248, 249, 251, 250), (250, 251, 253, 252), (252, 253, 255, 254), (254, 255, 257, 256), (256, 257, 259, 258), (258, 259, 261, 260), (226, 228, 263, 261, 259, 257, 255, 253, 251, 249, 247, 245, 243, 241, 239, 237, 235, 233, 231, 200, 202, 204, 206, 208, 210, 212, 214, 216, 218, 220, 222, 224), (262, 263, 228, 229), (260, 261, 263, 262), (229, 227, 225, 223, 221, 219, 217, 215, 213, 211, 209, 207, 205, 203, 201, 230, 232, 234, 236, 238, 240, 242, 244, 246, 248, 250, 252, 254, 256, 258, 260, 262), (4, 0, 264, 266), (1, 5, 267, 265), (276, 277, 271, 270), (0, 1, 265, 264), (268, 270, 271, 269), (277, 278, 269, 271), (279, 276, 270, 268), (278, 279, 268, 269), (272, 273, 275, 274), (7, 6, 275, 273), (6, 267, 274, 275), (266, 7, 273, 272), (5, 4, 279, 278), (4, 266, 276, 279), (267, 5, 278, 277), (266, 267, 277, 276), (283, 287, 286, 282), (287, 285, 284, 286), (285, 281, 280, 284), (280, 282, 286, 284), (285, 287, 283, 281), (422, 423, 425, 424), (410, 411, 413, 412), (290, 291, 293, 292), (417, 418, 420, 422, 424, 426, 428, 430, 432, 434, 436, 438, 440, 442, 444, 446, 448, 450, 452, 454, 456, 458, 460, 462, 464, 466, 468, 470, 472, 474, 476, 478), (408, 409, 411, 410), (292, 293, 295, 294), (426, 427, 429, 428), (406, 407, 409, 408), (294, 295, 297, 296), (428, 429, 431, 430), (404, 405, 407, 406), (296, 297, 299, 298), (430, 431, 433, 432), (402, 403, 405, 404), (298, 299, 301, 300), (432, 433, 435, 434), (400, 401, 403, 402), (300, 301, 303, 302), (434, 435, 437, 436), (398, 399, 401, 400), (302, 303, 305, 304), (436, 437, 439, 438), (396, 397, 399, 398), (304, 305, 307, 306), (438, 439, 441, 440), (394, 395, 397, 396), (306, 307, 309, 308), (440, 441, 443, 442), (392, 393, 395, 394), (308, 309, 311, 310), (442, 443, 445, 444), (390, 391, 393, 392), (310, 311, 313, 312), (444, 445, 447, 446), (388, 389, 391, 390), (312, 313, 315, 314), (446, 447, 449, 448), (386, 387, 389, 388), (314, 315, 317, 316), (448, 449, 451, 450), (384, 385, 387, 386), (316, 317, 319, 318), (450, 451, 453, 452), (382, 383, 385, 384), (318, 319, 321, 320), (452, 453, 455, 454), (380, 381, 383, 382), (320, 321, 323, 322), (454, 455, 457, 456), (378, 379, 381, 380), (322, 323, 325, 324), (456, 457, 459, 458), (376, 377, 379, 378), (324, 325, 327, 326), (458, 459, 461, 460), (374, 375, 377, 376), (326, 327, 329, 328), (460, 461, 463, 462), (372, 373, 375, 374), (328, 329, 331, 330), (462, 463, 465, 464), (370, 371, 373, 372), (330, 331, 333, 332), (464, 465, 467, 466), (368, 369, 371, 370), (332, 333, 335, 334), (466, 467, 469, 468), (366, 367, 369, 368), (334, 335, 337, 336), (468, 469, 471, 470), (364, 365, 367, 366), (336, 337, 339, 338), (470, 471, 473, 472), (362, 363, 365, 364), (338, 339, 341, 340), (472, 473, 475, 474), (360, 361, 363, 362), (340, 341, 343, 342), (474, 475, 477, 476), (358, 359, 361, 360), (342, 343, 345, 344), (289, 354, 356, 358, 360, 362, 364, 366, 368, 370, 372, 374, 376, 378, 380, 382, 384, 386, 388, 390, 392, 394, 396, 398, 400, 402, 404, 406, 408, 410, 412, 414), (356, 357, 359, 358), (344, 345, 347, 346), (412, 413, 415, 414), (354, 355, 357, 356), (346, 347, 349, 348), (414, 415, 288, 289), (289, 288, 355, 354), (348, 349, 351, 350), (293, 291, 353, 351, 349, 347, 345, 343, 341, 339, 337, 335, 333, 331, 329, 327, 325, 323, 321, 319, 317, 315, 313, 311, 309, 307, 305, 303, 301, 299, 297, 295), (352, 353, 291, 290), (350, 351, 353, 352), (424, 425, 427, 426), (355, 288, 415, 413, 411, 409, 407, 405, 403, 401, 399, 397, 395, 393, 391, 389, 387, 385, 383, 381, 379, 377, 375, 373, 371, 369, 367, 365, 363, 361, 359, 357), (290, 292, 294, 296, 298, 300, 302, 304, 306, 308, 310, 312, 314, 316, 318, 320, 322, 324, 326, 328, 330, 332, 334, 336, 338, 340, 342, 344, 346, 348, 350, 352), (420, 421, 423, 422), (476, 477, 479, 478), (418, 419, 421, 420), (478, 479, 416, 417), (417, 416, 419, 418), (419, 416, 479, 477, 475, 473, 471, 469, 467, 465, 463, 461, 459, 457, 455, 453, 451, 449, 447, 445, 443, 441, 439, 437, 435, 433, 431, 429, 427, 425, 423, 421), (509, 508, 506, 507), (507, 506, 504, 505), (505, 504, 502, 503), (503, 502, 500, 501), (501, 500, 498, 499), (499, 498, 496, 497), (497, 496, 494, 495), (495, 494, 492, 493), (493, 492, 490, 491), (491, 490, 488, 489), (489, 488, 486, 487), (487, 486, 484, 485), (485, 484, 482, 483), (483, 482, 480, 481), (481, 480, 511, 510), (510, 511, 513, 512), (512, 513, 515, 514), (514, 515, 517, 516), (516, 517, 519, 518), (518, 519, 521, 520), (520, 521, 523, 522), (522, 523, 525, 524), (524, 525, 527, 526), (526, 527, 529, 528), (528, 529, 531, 530), (530, 531, 533, 532), (532, 533, 535, 534), (534, 535, 537, 536), (536, 537, 539, 538), (538, 539, 541, 540), (506, 508, 543, 541, 539, 537, 535, 533, 531, 529, 527, 525, 523, 521, 519, 517, 515, 513, 511, 480, 482, 484, 486, 488, 490, 492, 494, 496, 498, 500, 502, 504), (542, 543, 508, 509), (540, 541, 543, 542), (509, 507, 505, 503, 501, 499, 497, 495, 493, 491, 489, 487, 485, 483, 481, 510, 512, 514, 516, 518, 520, 522, 524, 526, 528, 530, 532, 534, 536, 538, 540, 542), (573, 572, 570, 571), (571, 570, 568, 569), (569, 568, 566, 567), (567, 566, 564, 565), (565, 564, 562, 563), (563, 562, 560, 561), (561, 560, 558, 559), (559, 558, 556, 557), (557, 556, 554, 555), (555, 554, 552, 553), (553, 552, 550, 551), (551, 550, 548, 549), (549, 548, 546, 547), (547, 546, 544, 545), (545, 544, 575, 574), (574, 575, 577, 576), (576, 577, 579, 578), (578, 579, 581, 580), (580, 581, 583, 582), (582, 583, 585, 584), (584, 585, 587, 586), (586, 587, 589, 588), (588, 589, 591, 590), (590, 591, 593, 592), (592, 593, 595, 594), (594, 595, 597, 596), (596, 597, 599, 598), (598, 599, 601, 600), (600, 601, 603, 602), (602, 603, 605, 604), (570, 572, 607, 605, 603, 601, 599, 597, 595, 593, 591, 589, 587, 585, 583, 581, 579, 577, 575, 544, 546, 548, 550, 552, 554, 556, 558, 560, 562, 564, 566, 568), (606, 607, 572, 573), (604, 605, 607, 606), (573, 571, 569, 567, 565, 563, 561, 559, 557, 555, 553, 551, 549, 547, 545, 574, 576, 578, 580, 582, 584, 586, 588, 590, 592, 594, 596, 598, 600, 602, 604, 606), (637, 636, 634, 635), (635, 634, 632, 633), (633, 632, 630, 631), (631, 630, 628, 629), (629, 628, 626, 627), (627, 626, 624, 625), (625, 624, 622, 623), (623, 622, 620, 621), (621, 620, 618, 619), (619, 618, 616, 617), (617, 616, 614, 615), (615, 614, 612, 613), (613, 612, 610, 611), (611, 610, 608, 609), (609, 608, 639, 638), (638, 639, 641, 640), (640, 641, 643, 642), (642, 643, 645, 644), (644, 645, 647, 646), (646, 647, 649, 648), (648, 649, 651, 650), (650, 651, 653, 652), (652, 653, 655, 654), (654, 655, 657, 656), (656, 657, 659, 658), (658, 659, 661, 660), (660, 661, 663, 662), (662, 663, 665, 664), (664, 665, 667, 666), (666, 667, 669, 668), (634, 636, 671, 669, 667, 665, 663, 661, 659, 657, 655, 653, 651, 649, 647, 645, 643, 641, 639, 608, 610, 612, 614, 616, 618, 620, 622, 624, 626, 628, 630, 632), (670, 671, 636, 637), (668, 669, 671, 670), (637, 635, 633, 631, 629, 627, 625, 623, 621, 619, 617, 615, 613, 611, 609, 638, 640, 642, 644, 646, 648, 650, 652, 654, 656, 658, 660, 662, 664, 666, 668, 670), (701, 700, 698, 699), (699, 698, 696, 697), (697, 696, 694, 695), (695, 694, 692, 693), (693, 692, 690, 691), (691, 690, 688, 689), (689, 688, 686, 687), (687, 686, 684, 685), (685, 684, 682, 683), (683, 682, 680, 681), (681, 680, 678, 679), (679, 678, 676, 677), (677, 676, 674, 675), (675, 674, 672, 673), (673, 672, 703, 702), (702, 703, 705, 704), (704, 705, 707, 706), (706, 707, 709, 708), (708, 709, 711, 710), (710, 711, 713, 712), (712, 713, 715, 714), (714, 715, 717, 716), (716, 717, 719, 718), (718, 719, 721, 720), (720, 721, 723, 722), (722, 723, 725, 724), (724, 725, 727, 726), (726, 727, 729, 728), (728, 729, 731, 730), (730, 731, 733, 732), (698, 700, 735, 733, 731, 729, 727, 725, 723, 721, 719, 717, 715, 713, 711, 709, 707, 705, 703, 672, 674, 676, 678, 680, 682, 684, 686, 688, 690, 692, 694, 696), (734, 735, 700, 701), (732, 733, 735, 734), (701, 699, 697, 695, 693, 691, 689, 687, 685, 683, 681, 679, 677, 675, 673, 702, 704, 706, 708, 710, 712, 714, 716, 718, 720, 722, 724, 726, 728, 730, 732, 734), (765, 764, 762, 763), (763, 762, 760, 761), (761, 760, 758, 759), (759, 758, 756, 757), (757, 756, 754, 755), (755, 754, 752, 753), (753, 752, 750, 751), (751, 750, 748, 749), (749, 748, 746, 747), (747, 746, 744, 745), (745, 744, 742, 743), (743, 742, 740, 741), (741, 740, 738, 739), (739, 738, 736, 737), (737, 736, 767, 766), (766, 767, 769, 768), (768, 769, 771, 770), (770, 771, 773, 772), (772, 773, 775, 774), (774, 775, 777, 776), (776, 777, 779, 778), (778, 779, 781, 780), (780, 781, 783, 782), (782, 783, 785, 784), (784, 785, 787, 786), (786, 787, 789, 788), (788, 789, 791, 790), (790, 791, 793, 792), (792, 793, 795, 794), (794, 795, 797, 796), (762, 764, 799, 797, 795, 793, 791, 789, 787, 785, 783, 781, 779, 777, 775, 773, 771, 769, 767, 736, 738, 740, 742, 744, 746, 748, 750, 752, 754, 756, 758, 760), (798, 799, 764, 765), (796, 797, 799, 798), (765, 763, 761, 759, 757, 755, 753, 751, 749, 747, 745, 743, 741, 739, 737, 766, 768, 770, 772, 774, 776, 778, 780, 782, 784, 786, 788, 790, 792, 794, 796, 798), (829, 828, 826, 827), (827, 826, 824, 825), (825, 824, 822, 823), (823, 822, 820, 821), (821, 820, 818, 819), (819, 818, 816, 817), (817, 816, 814, 815), (815, 814, 812, 813), (813, 812, 810, 811), (811, 810, 808, 809), (809, 808, 806, 807), (807, 806, 804, 805), (805, 804, 802, 803), (803, 802, 800, 801), (801, 800, 831, 830), (830, 831, 833, 832), (832, 833, 835, 834), (834, 835, 837, 836), (836, 837, 839, 838), (838, 839, 841, 840), (840, 841, 843, 842), (842, 843, 845, 844), (844, 845, 847, 846), (846, 847, 849, 848), (848, 849, 851, 850), (850, 851, 853, 852), (852, 853, 855, 854), (854, 855, 857, 856), (856, 857, 859, 858), (858, 859, 861, 860), (826, 828, 863, 861, 859, 857, 855, 853, 851, 849, 847, 845, 843, 841, 839, 837, 835, 833, 831, 800, 802, 804, 806, 808, 810, 812, 814, 816, 818, 820, 822, 824), (862, 863, 828, 829), (860, 861, 863, 862), (829, 827, 825, 823, 821, 819, 817, 815, 813, 811, 809, 807, 805, 803, 801, 830, 832, 834, 836, 838, 840, 842, 844, 846, 848, 850, 852, 854, 856, 858, 860, 862), (893, 892, 890, 891), (891, 890, 888, 889), (889, 888, 886, 887), (887, 886, 884, 885), (885, 884, 882, 883), (883, 882, 880, 881), (881, 880, 878, 879), (879, 878, 876, 877), (877, 876, 874, 875), (875, 874, 872, 873), (873, 872, 870, 871), (871, 870, 868, 869), (869, 868, 866, 867), (867, 866, 864, 865), (865, 864, 895, 894), (894, 895, 897, 896), (896, 897, 899, 898), (898, 899, 901, 900), (900, 901, 903, 902), (902, 903, 905, 904), (904, 905, 907, 906), (906, 907, 909, 908), (908, 909, 911, 910), (910, 911, 913, 912), (912, 913, 915, 914), (914, 915, 917, 916), (916, 917, 919, 918), (918, 919, 921, 920), (920, 921, 923, 922), (922, 923, 925, 924), (890, 892, 927, 925, 923, 921, 919, 917, 915, 913, 911, 909, 907, 905, 903, 901, 899, 897, 895, 864, 866, 868, 870, 872, 874, 876, 878, 880, 882, 884, 886, 888), (926, 927, 892, 893), (924, 925, 927, 926), (893, 891, 889, 887, 885, 883, 881, 879, 877, 875, 873, 871, 869, 867, 865, 894, 896, 898, 900, 902, 904, 906, 908, 910, 912, 914, 916, 918, 920, 922, 924, 926), (957, 956, 954, 955), (955, 954, 952, 953), (953, 952, 950, 951), (951, 950, 948, 949), (949, 948, 946, 947), (947, 946, 944, 945), (945, 944, 942, 943), (943, 942, 940, 941), (941, 940, 938, 939), (939, 938, 936, 937), (937, 936, 934, 935), (935, 934, 932, 933), (933, 932, 930, 931), (931, 930, 928, 929), (929, 928, 959, 958), (958, 959, 961, 960), (960, 961, 963, 962), (962, 963, 965, 964), (964, 965, 967, 966), (966, 967, 969, 968), (968, 969, 971, 970), (970, 971, 973, 972), (972, 973, 975, 974), (974, 975, 977, 976), (976, 977, 979, 978), (978, 979, 981, 980), (980, 981, 983, 982), (982, 983, 985, 984), (984, 985, 987, 986), (986, 987, 989, 988), (954, 956, 991, 989, 987, 985, 983, 981, 979, 977, 975, 973, 971, 969, 967, 965, 963, 961, 959, 928, 930, 932, 934, 936, 938, 940, 942, 944, 946, 948, 950, 952), (990, 991, 956, 957), (988, 989, 991, 990), (957, 955, 953, 951, 949, 947, 945, 943, 941, 939, 937, 935, 933, 931, 929, 958, 960, 962, 964, 966, 968, 970, 972, 974, 976, 978, 980, 982, 984, 986, 988, 990), (1021, 1020, 1018, 1019), (1019, 1018, 1016, 1017), (1017, 1016, 1014, 1015), (1015, 1014, 1012, 1013), (1013, 1012, 1010, 1011), (1011, 1010, 1008, 1009), (1009, 1008, 1006, 1007), (1007, 1006, 1004, 1005), (1005, 1004, 1002, 1003), (1003, 1002, 1000, 1001), (1001, 1000, 998, 999), (999, 998, 996, 997), (997, 996, 994, 995), (995, 994, 992, 993), (993, 992, 1023, 1022), (1022, 1023, 1025, 1024), (1024, 1025, 1027, 1026), (1026, 1027, 1029, 1028), (1028, 1029, 1031, 1030), (1030, 1031, 1033, 1032), (1032, 1033, 1035, 1034), (1034, 1035, 1037, 1036), (1036, 1037, 1039, 1038), (1038, 1039, 1041, 1040), (1040, 1041, 1043, 1042), (1042, 1043, 1045, 1044), (1044, 1045, 1047, 1046), (1046, 1047, 1049, 1048), (1048, 1049, 1051, 1050), (1050, 1051, 1053, 1052), (1018, 1020, 1055, 1053, 1051, 1049, 1047, 1045, 1043, 1041, 1039, 1037, 1035, 1033, 1031, 1029, 1027, 1025, 1023, 992, 994, 996, 998, 1000, 1002, 1004, 1006, 1008, 1010, 1012, 1014, 1016), (1054, 1055, 1020, 1021), (1052, 1053, 1055, 1054), (1021, 1019, 1017, 1015, 1013, 1011, 1009, 1007, 1005, 1003, 1001, 999, 997, 995, 993, 1022, 1024, 1026, 1028, 1030, 1032, 1034, 1036, 1038, 1040, 1042, 1044, 1046, 1048, 1050, 1052, 1054), (1085, 1084, 1082, 1083), (1083, 1082, 1080, 1081), (1081, 1080, 1078, 1079), (1079, 1078, 1076, 1077), (1077, 1076, 1074, 1075), (1075, 1074, 1072, 1073), (1073, 1072, 1070, 1071), (1071, 1070, 1068, 1069), (1069, 1068, 1066, 1067), (1067, 1066, 1064, 1065), (1065, 1064, 1062, 1063), (1063, 1062, 1060, 1061), (1061, 1060, 1058, 1059), (1059, 1058, 1056, 1057), (1057, 1056, 1087, 1086), (1086, 1087, 1089, 1088), (1088, 1089, 1091, 1090), (1090, 1091, 1093, 1092), (1092, 1093, 1095, 1094), (1094, 1095, 1097, 1096), (1096, 1097, 1099, 1098), (1098, 1099, 1101, 1100), (1100, 1101, 1103, 1102), (1102, 1103, 1105, 1104), (1104, 1105, 1107, 1106), (1106, 1107, 1109, 1108), (1108, 1109, 1111, 1110), (1110, 1111, 1113, 1112), (1112, 1113, 1115, 1114), (1114, 1115, 1117, 1116), (1082, 1084, 1119, 1117, 1115, 1113, 1111, 1109, 1107, 1105, 1103, 1101, 1099, 1097, 1095, 1093, 1091, 1089, 1087, 1056, 1058, 1060, 1062, 1064, 1066, 1068, 1070, 1072, 1074, 1076, 1078, 1080), (1118, 1119, 1084, 1085), (1116, 1117, 1119, 1118), (1085, 1083, 1081, 1079, 1077, 1075, 1073, 1071, 1069, 1067, 1065, 1063, 1061, 1059, 1057, 1086, 1088, 1090, 1092, 1094, 1096, 1098, 1100, 1102, 1104, 1106, 1108, 1110, 1112, 1114, 1116, 1118), (1149, 1148, 1146, 1147), (1147, 1146, 1144, 1145), (1145, 1144, 1142, 1143), (1143, 1142, 1140, 1141), (1141, 1140, 1138, 1139), (1139, 1138, 1136, 1137), (1137, 1136, 1134, 1135), (1135, 1134, 1132, 1133), (1133, 1132, 1130, 1131), (1131, 1130, 1128, 1129), (1129, 1128, 1126, 1127), (1127, 1126, 1124, 1125), (1125, 1124, 1122, 1123), (1123, 1122, 1120, 1121), (1121, 1120, 1151, 1150), (1150, 1151, 1153, 1152), (1152, 1153, 1155, 1154), (1154, 1155, 1157, 1156), (1156, 1157, 1159, 1158), (1158, 1159, 1161, 1160), (1160, 1161, 1163, 1162), (1162, 1163, 1165, 1164), (1164, 1165, 1167, 1166), (1166, 1167, 1169, 1168), (1168, 1169, 1171, 1170), (1170, 1171, 1173, 1172), (1172, 1173, 1175, 1174), (1174, 1175, 1177, 1176), (1176, 1177, 1179, 1178), (1178, 1179, 1181, 1180), (1146, 1148, 1183, 1181, 1179, 1177, 1175, 1173, 1171, 1169, 1167, 1165, 1163, 1161, 1159, 1157, 1155, 1153, 1151, 1120, 1122, 1124, 1126, 1128, 1130, 1132, 1134, 1136, 1138, 1140, 1142, 1144), (1182, 1183, 1148, 1149), (1180, 1181, 1183, 1182), (1149, 1147, 1145, 1143, 1141, 1139, 1137, 1135, 1133, 1131, 1129, 1127, 1125, 1123, 1121, 1150, 1152, 1154, 1156, 1158, 1160, 1162, 1164, 1166, 1168, 1170, 1172, 1174, 1176, 1178, 1180, 1182), (1213, 1212, 1210, 1211), (1211, 1210, 1208, 1209), (1209, 1208, 1206, 1207), (1207, 1206, 1204, 1205), (1205, 1204, 1202, 1203), (1203, 1202, 1200, 1201), (1201, 1200, 1198, 1199), (1199, 1198, 1196, 1197), (1197, 1196, 1194, 1195), (1195, 1194, 1192, 1193), (1193, 1192, 1190, 1191), (1191, 1190, 1188, 1189), (1189, 1188, 1186, 1187), (1187, 1186, 1184, 1185), (1185, 1184, 1215, 1214), (1214, 1215, 1217, 1216), (1216, 1217, 1219, 1218), (1218, 1219, 1221, 1220), (1220, 1221, 1223, 1222), (1222, 1223, 1225, 1224), (1224, 1225, 1227, 1226), (1226, 1227, 1229, 1228), (1228, 1229, 1231, 1230), (1230, 1231, 1233, 1232), (1232, 1233, 1235, 1234), (1234, 1235, 1237, 1236), (1236, 1237, 1239, 1238), (1238, 1239, 1241, 1240), (1240, 1241, 1243, 1242), (1242, 1243, 1245, 1244), (1210, 1212, 1247, 1245, 1243, 1241, 1239, 1237, 1235, 1233, 1231, 1229, 1227, 1225, 1223, 1221, 1219, 1217, 1215, 1184, 1186, 1188, 1190, 1192, 1194, 1196, 1198, 1200, 1202, 1204, 1206, 1208), (1246, 1247, 1212, 1213), (1244, 1245, 1247, 1246), (1213, 1211, 1209, 1207, 1205, 1203, 1201, 1199, 1197, 1195, 1193, 1191, 1189, 1187, 1185, 1214, 1216, 1218, 1220, 1222, 1224, 1226, 1228, 1230, 1232, 1234, 1236, 1238, 1240, 1242, 1244, 1246)])
me_cube.polygons.foreach_set('material_index', [3, 4, 3, 3, 3, 3, 2, 2, 2, 2, 2, 2, 2, 2, 2, 2, 2, 2, 2, 2, 2, 2, 2, 2, 2, 2, 2, 2, 2, 2, 2, 2, 2, 2, 2, 2, 2, 2, 2, 2, 2, 2, 2, 2, 2, 2, 2, 2, 2, 2, 2, 2, 2, 2, 2, 2, 2, 2, 2, 2, 2, 2, 2, 2, 2, 2, 2, 2, 2, 2, 2, 2, 2, 2, 2, 2, 2, 2, 2, 2, 2, 2, 2, 2, 2, 2, 2, 2, 2, 2, 2, 2, 2, 2, 2, 2, 2, 2, 2, 2, 2, 2, 2, 2, 2, 2, 2, 2, 2, 2, 2, 2, 2, 2, 2, 2, 2, 2, 2, 2, 2, 2, 2, 2, 2, 2, 2, 2, 2, 2, 2, 2, 2, 2, 2, 2, 2, 2, 2, 2, 2, 2, 3, 3, 4, 3, 4, 4, 4, 4, 4, 4, 4, 4, 3, 3, 3, 3, 4, 4, 4, 4, 4, 1, 1, 1, 1, 1, 1, 1, 1, 1, 1, 1, 1, 1, 1, 1, 1, 1, 1, 1, 1, 1, 1, 1, 1, 1, 1, 1, 1, 1, 1, 1, 1, 1, 1, 1, 1, 1, 1, 1, 1, 1, 1, 1, 1, 1, 1, 1, 1, 1, 1, 1, 1, 1, 1, 1, 1, 1, 1, 1, 1, 1, 1, 1, 1, 1, 1, 1, 1, 1, 1, 1, 1, 1, 1, 1, 1, 1, 1, 1, 1, 1, 1, 1, 1, 1, 1, 1, 1, 1, 1, 1, 1, 1, 1, 1, 1, 1, 1, 1, 1, 1, 1, 2, 2, 2, 2, 2, 2, 2, 2, 2, 2, 2, 2, 2, 2, 2, 2, 2, 2, 2, 2, 2, 2, 2, 2, 2, 2, 2, 2, 2, 2, 2, 2, 2, 2, 2, 2, 2, 2, 2, 2, 2, 2, 2, 2, 2, 2, 2, 2, 2, 2, 2, 2, 2, 2, 2, 2, 2, 2, 2, 2, 2, 2, 2, 2, 2, 2, 2, 2, 2, 2, 2, 2, 2, 2, 2, 2, 2, 2, 2, 2, 2, 2, 2, 2, 2, 2, 2, 2, 2, 2, 2, 2, 2, 2, 2, 2, 2, 2, 2, 2, 2, 2, 2, 2, 2, 2, 2, 2, 2, 2, 2, 2, 2, 2, 2, 2, 2, 2, 2, 2, 2, 2, 2, 2, 2, 2, 2, 2, 2, 2, 2, 2, 2, 2, 2, 2, 2, 2, 2, 2, 2, 2, 2, 2, 2, 2, 2, 2, 2, 2, 2, 2, 2, 2, 2, 2, 2, 2, 2, 2, 2, 2, 2, 2, 2, 2, 2, 2, 2, 2, 2, 2, 2, 2, 2, 2, 2, 2, 2, 2, 2, 2, 2, 2, 2, 2, 2, 2, 2, 2, 2, 2, 2, 2, 2, 2, 2, 2, 2, 2, 2, 2, 2, 2, 2, 2, 2, 2, 2, 2, 2, 2, 2, 2, 2, 2, 2, 2, 2, 2, 2, 2, 2, 2, 2, 2, 2, 2, 2, 2, 2, 2, 2, 2, 2, 2, 2, 2, 2, 2, 2, 2, 2, 2, 2, 2, 2, 2, 2, 2, 2, 2, 2, 2, 2, 2, 2, 2, 2, 2, 2, 2, 2, 2, 2, 2, 2, 2, 2, 2, 2, 2, 2, 2, 2, 2, 2, 2, 2, 2, 2, 2, 2, 2, 2, 2, 2, 2, 2, 2, 2, 2, 2, 2, 2, 2, 2, 2, 2, 2, 2, 2, 2, 2, 2, 2, 2, 2, 2, 2, 2, 2, 2, 2, 2, 2, 2, 2, 2, 2, 2, 2, 2, 2, 2, 2, 2, 2, 2, 2, 2, 2, 2, 2, 2, 2, 2, 2, 2, 2, 2, 2, 2, 2, 2, 2, 2, 2, 2, 2, 2, 2, 2, 2, 2, 2, 2, 2, 2, 2, 2, 2, 2, 2, 2, 2, 2, 2, 2, 2, 2, 2, 2, 2, 2, 2, 2, 2, 2, 2, 2, 2, 2, 2, 2, 2, 2, 2, 2, 2, 2, 2, 2, 2, 2, 2, 2, 2, 2, 2, 2, 2, 2, 2, 2, 2, 2, 2])
me_cube.materials.append(mat_material)
me_cube.materials.append(mat_tnt)
me_cube.materials.append(mat_wheels)
me_cube.materials.append(mat_base)
me_cube.materials.append(mat_default)
me_cube.use_remesh_preserve_volume = False
me_cube.use_remesh_preserve_attributes = False
me_cube.use_mirror_vertex_groups = False
me_cube.update()

# ---- objects
ob_cube = bpy.data.objects.new('Cube', me_cube)
ob_lamp = bpy.data.objects.new('Lamp', light_lamp)
ob_camera = bpy.data.objects.new('Camera', cam_camera)

# ---- transforms, parenting, visibility, modifiers, constraints
ob_cube.location = (0.0, 0.0, 1.0)
ob_cube.lock_rotations_4d = False
ob_cube.empty_display_type = 'ARROWS'
ob_cube.lineart.crease_threshold = 0.0
ob_lamp.location = (4.076, 1.005, 5.904)
ob_lamp.rotation_euler = (0.6503, 0.05522, 1.866)
ob_lamp.lock_rotations_4d = False
ob_lamp.empty_display_type = 'ARROWS'
ob_lamp.color = (0.0, 0.0, 0.0, 0.0)
ob_lamp.lineart.crease_threshold = 0.0
ob_camera.location = (7.481, -6.508, 5.344)
ob_camera.rotation_euler = (1.109, 0.01082, 0.8149)
ob_camera.lock_rotations_4d = False
ob_camera.empty_display_type = 'ARROWS'
ob_camera.color = (0.0, 0.0, 0.0, 0.0)
ob_camera.display_type = 'WIRE'
ob_camera.lineart.crease_threshold = 0.0

# ---- collection membership
col_collection_1.objects.link(ob_cube)
col_collection_1.objects.link(ob_lamp)
col_collection_1.objects.link(ob_camera)

# ---- scene / render settings (as saved in the file)
scene.camera = ob_camera
scene.frame_start = 1; scene.frame_end = 250; scene.frame_set(1)
scene.render.engine = 'BLENDER_EEVEE_NEXT'
scene.render.resolution_percentage = 50
scene.render.dither_intensity = 0.0
scene.cycles.use_denoising = False
scene.cycles.samples = 10
scene.cycles.sampling_pattern = 'TABULATED_SOBOL'
scene.cycles.light_sampling_threshold = 0.0
scene.cycles.use_adaptive_sampling = False
scene.cycles.use_light_tree = False
scene.cycles.blur_glossy = 0.0
scene.cycles.pixel_filter_type = 'GAUSSIAN'
scene.cycles.sample_clamp_indirect = 0.0
scene.view_settings.view_transform = 'Standard'
bpy.context.view_layer.update()

